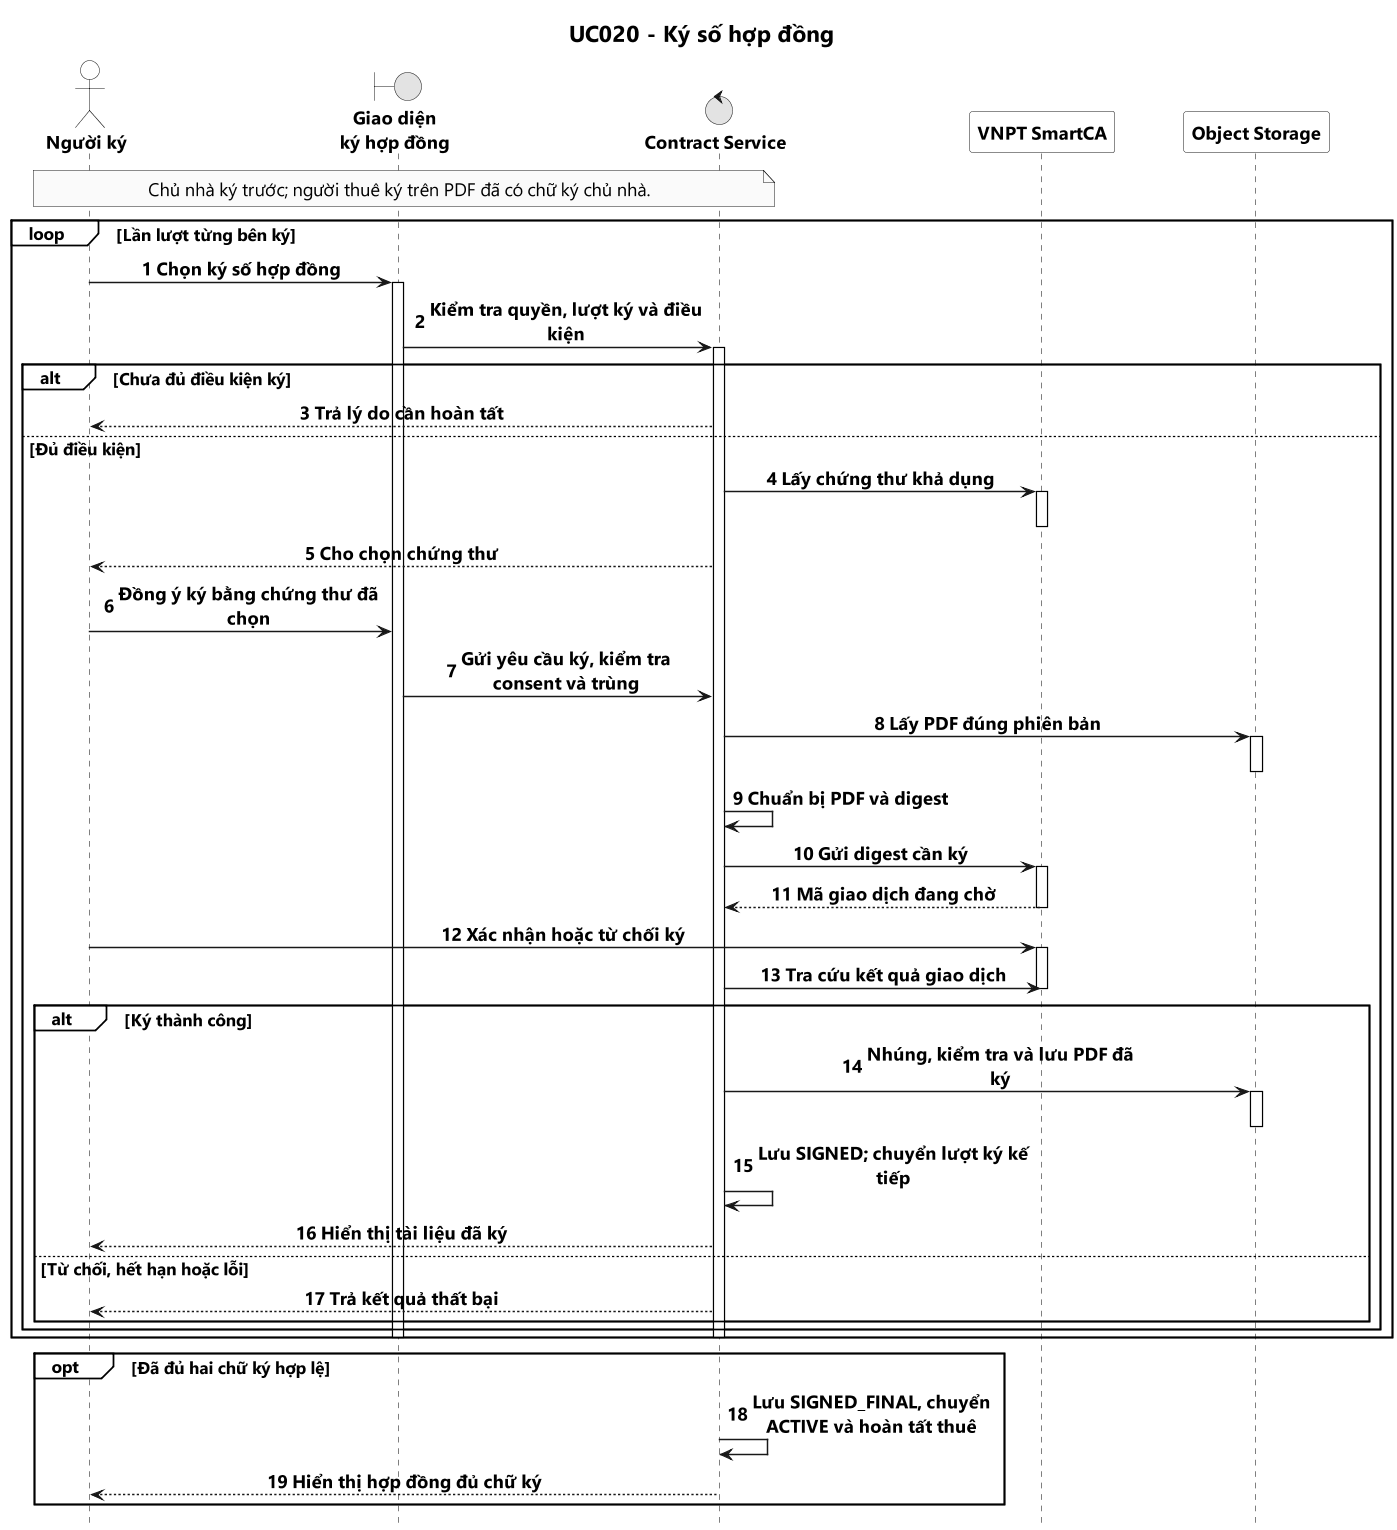

The diagram above was rendered by PlantUML. Its source (embedded in the PNG):
@startuml UC020_KySoHopDong
' Nguồn: mục 3.2.9 trong báo cáo khóa luận được cung cấp ngày 21/10/2026.
' Sơ đồ nghiệp vụ rút gọn theo mẫu UC001 v2; không mô tả toàn bộ chi tiết triển khai.
title UC020 - Ký số hợp đồng

hide footbox
autonumber
scale 0.55
skinparam monochrome true
skinparam shadowing false
skinparam backgroundColor white
skinparam dpi 200
skinparam defaultFontName Segoe UI
skinparam defaultFontSize 16
skinparam defaultFontStyle bold
skinparam titleFontSize 20
skinparam titleFontStyle bold
skinparam sequenceMessageAlign center
skinparam maxMessageSize 245
skinparam ParticipantPadding 25
skinparam BoxPadding 10
skinparam sequence {
    ArrowFontName Segoe UI
    ArrowFontSize 16
    ArrowFontStyle bold
    ArrowThickness 1.3
    ParticipantFontSize 16
    ParticipantFontStyle bold
    ActorFontSize 16
    ActorFontStyle bold
    LifeLineBorderColor Black
    LifeLineBackgroundColor White
    ParticipantBackgroundColor White
    ActorBackgroundColor White
    GroupBackgroundColor White
    GroupFontSize 15
    GroupFontStyle bold
    GroupHeaderFontSize 15
    GroupHeaderFontStyle bold
}

actor "Người ký" as Signer
boundary "**Giao diện**\n**ký hợp đồng**" as UI
control "**Contract Service**" as Service
participant "VNPT SmartCA" as CA
participant "Object Storage" as Storage

note over Signer, Service
Chủ nhà ký trước; người thuê ký trên PDF đã có chữ ký chủ nhà.
end note

loop Lần lượt từng bên ký
    Signer -> UI : Chọn ký số hợp đồng
    activate UI
    UI -> Service : Kiểm tra quyền, lượt ký và điều kiện
    activate Service
    alt Chưa đủ điều kiện ký
        Service --> Signer : Trả lý do cần hoàn tất
    else Đủ điều kiện
        Service -> CA : Lấy chứng thư khả dụng
        activate CA
        deactivate CA
        Service --> Signer : Cho chọn chứng thư
        Signer -> UI : Đồng ý ký bằng chứng thư đã chọn
        UI -> Service : Gửi yêu cầu ký, kiểm tra consent và trùng
        Service -> Storage : Lấy PDF đúng phiên bản
        activate Storage
        deactivate Storage
        Service -> Service : Chuẩn bị PDF và digest
        Service -> CA : Gửi digest cần ký
        activate CA
        CA --> Service : Mã giao dịch đang chờ
        deactivate CA
        Signer -> CA : Xác nhận hoặc từ chối ký
        activate CA
        Service -> CA : Tra cứu kết quả giao dịch
        deactivate CA
        alt Ký thành công
            Service -> Storage : Nhúng, kiểm tra và lưu PDF đã ký
            activate Storage
            deactivate Storage
            Service -> Service : Lưu SIGNED; chuyển lượt ký kế tiếp
            Service --> Signer : Hiển thị tài liệu đã ký
        else Từ chối, hết hạn hoặc lỗi
            Service --> Signer : Trả kết quả thất bại
        end
    end
    deactivate Service
    deactivate UI
end
opt Đã đủ hai chữ ký hợp lệ
    activate Service
    Service -> Service : Lưu SIGNED_FINAL, chuyển ACTIVE và hoàn tất thuê
    Service --> Signer : Hiển thị hợp đồng đủ chữ ký
    deactivate Service
end

@enduml